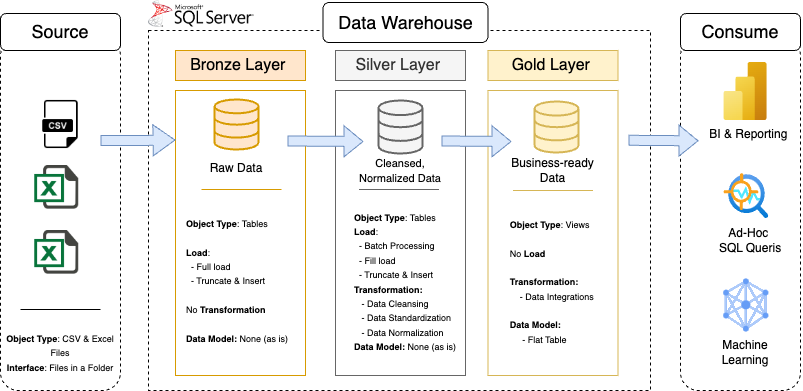

The diagram above was exported from draw.io. Its source (the exported page's mxGraphModel, read from the mxfile embedded in the PNG):
<mxGraphModel dx="909" dy="472" grid="1" gridSize="10" guides="1" tooltips="1" connect="1" arrows="1" fold="1" page="1" pageScale="1" pageWidth="850" pageHeight="1100" math="0" shadow="0">
  <root>
    <mxCell id="0" />
    <mxCell id="1" parent="0" />
    <mxCell id="O_ahnlPwxUcsONZjxQ2i-1" value="" style="rounded=0;whiteSpace=wrap;html=1;dashed=1;fillColor=none;glass=0;" vertex="1" parent="1">
      <mxGeometry x="168" y="240" width="502" height="360" as="geometry" />
    </mxCell>
    <mxCell id="O_ahnlPwxUcsONZjxQ2i-2" value="&lt;font style=&quot;font-size: 18px;&quot;&gt;Data Warehouse&lt;/font&gt;" style="rounded=1;whiteSpace=wrap;html=1;strokeColor=default;" vertex="1" parent="1">
      <mxGeometry x="342.5" y="212" width="165" height="40" as="geometry" />
    </mxCell>
    <mxCell id="O_ahnlPwxUcsONZjxQ2i-3" value="&lt;font style=&quot;font-size: 16px;&quot;&gt;Bronze Layer&amp;nbsp;&lt;/font&gt;" style="rounded=0;whiteSpace=wrap;html=1;fillColor=#ffe6cc;strokeColor=#d79b00;" vertex="1" parent="1">
      <mxGeometry x="195" y="260" width="130" height="30" as="geometry" />
    </mxCell>
    <mxCell id="O_ahnlPwxUcsONZjxQ2i-4" value="" style="rounded=0;whiteSpace=wrap;html=1;fillColor=none;strokeColor=#d79b00;" vertex="1" parent="1">
      <mxGeometry x="195" y="300" width="130" height="285" as="geometry" />
    </mxCell>
    <mxCell id="O_ahnlPwxUcsONZjxQ2i-5" value="&lt;font style=&quot;font-size: 16px;&quot;&gt;Silver Layer&amp;nbsp;&lt;/font&gt;" style="rounded=0;whiteSpace=wrap;html=1;fillColor=#f5f5f5;strokeColor=#666666;fontColor=#333333;" vertex="1" parent="1">
      <mxGeometry x="355" y="260" width="130" height="30" as="geometry" />
    </mxCell>
    <mxCell id="O_ahnlPwxUcsONZjxQ2i-6" value="" style="rounded=0;whiteSpace=wrap;html=1;fillColor=none;strokeColor=#666666;fontColor=#333333;" vertex="1" parent="1">
      <mxGeometry x="355" y="300" width="130" height="285" as="geometry" />
    </mxCell>
    <mxCell id="O_ahnlPwxUcsONZjxQ2i-7" value="&lt;font style=&quot;font-size: 16px;&quot;&gt;Gold Layer&amp;nbsp;&lt;/font&gt;" style="rounded=0;whiteSpace=wrap;html=1;fillColor=#fff2cc;strokeColor=#d6b656;" vertex="1" parent="1">
      <mxGeometry x="507.5" y="260" width="130" height="30" as="geometry" />
    </mxCell>
    <mxCell id="O_ahnlPwxUcsONZjxQ2i-8" value="" style="rounded=0;whiteSpace=wrap;html=1;fillColor=none;strokeColor=#d6b656;" vertex="1" parent="1">
      <mxGeometry x="507.5" y="300" width="130" height="285" as="geometry" />
    </mxCell>
    <mxCell id="O_ahnlPwxUcsONZjxQ2i-9" value="" style="html=1;verticalLabelPosition=bottom;align=center;labelBackgroundColor=#ffffff;verticalAlign=top;strokeWidth=2;strokeColor=#d79b00;shadow=0;dashed=0;shape=mxgraph.ios7.icons.data;fillColor=#ffe6cc;" vertex="1" parent="1">
      <mxGeometry x="234" y="309" width="44" height="50" as="geometry" />
    </mxCell>
    <mxCell id="O_ahnlPwxUcsONZjxQ2i-10" value="" style="html=1;verticalLabelPosition=bottom;align=center;labelBackgroundColor=#ffffff;verticalAlign=top;strokeWidth=2;strokeColor=#666666;shadow=0;dashed=0;shape=mxgraph.ios7.icons.data;fillColor=#f5f5f5;fontColor=#333333;" vertex="1" parent="1">
      <mxGeometry x="398" y="310" width="44" height="53" as="geometry" />
    </mxCell>
    <mxCell id="O_ahnlPwxUcsONZjxQ2i-11" value="" style="html=1;verticalLabelPosition=bottom;align=center;labelBackgroundColor=#ffffff;verticalAlign=top;strokeWidth=2;strokeColor=#d6b656;shadow=0;dashed=0;shape=mxgraph.ios7.icons.data;fillColor=#fff2cc;" vertex="1" parent="1">
      <mxGeometry x="554" y="311" width="44" height="51" as="geometry" />
    </mxCell>
    <mxCell id="O_ahnlPwxUcsONZjxQ2i-12" value="" style="shape=flexArrow;endArrow=classic;html=1;rounded=0;fillColor=#dae8fc;strokeColor=#6c8ebf;" edge="1" parent="1">
      <mxGeometry width="50" height="50" relative="1" as="geometry">
        <mxPoint x="307" y="350.5" as="sourcePoint" />
        <mxPoint x="383" y="351" as="targetPoint" />
      </mxGeometry>
    </mxCell>
    <mxCell id="O_ahnlPwxUcsONZjxQ2i-13" value="" style="shape=flexArrow;endArrow=classic;html=1;rounded=0;fillColor=#dae8fc;strokeColor=#6c8ebf;" edge="1" parent="1">
      <mxGeometry width="50" height="50" relative="1" as="geometry">
        <mxPoint x="461" y="350.5" as="sourcePoint" />
        <mxPoint x="531" y="351" as="targetPoint" />
      </mxGeometry>
    </mxCell>
    <mxCell id="O_ahnlPwxUcsONZjxQ2i-14" value="&lt;div style=&quot;text-align: left;&quot;&gt;&lt;b style=&quot;font-size: 9px; background-color: transparent; color: light-dark(rgb(0, 0, 0), rgb(255, 255, 255));&quot;&gt;Object Type&lt;/b&gt;&lt;span style=&quot;font-size: 9px; background-color: transparent; color: light-dark(rgb(0, 0, 0), rgb(255, 255, 255));&quot;&gt;: Tables&lt;/span&gt;&lt;/div&gt;&lt;div style=&quot;text-align: left;&quot;&gt;&lt;span style=&quot;font-size: 9px; background-color: transparent; color: light-dark(rgb(0, 0, 0), rgb(255, 255, 255));&quot;&gt;&lt;br&gt;&lt;/span&gt;&lt;/div&gt;&lt;div style=&quot;text-align: left;&quot;&gt;&lt;font style=&quot;font-size: 9px;&quot;&gt;&lt;b&gt;Load&lt;/b&gt;:&amp;nbsp;&lt;/font&gt;&lt;/div&gt;&lt;div style=&quot;text-align: left;&quot;&gt;&lt;span style=&quot;background-color: transparent; color: light-dark(rgb(0, 0, 0), rgb(255, 255, 255)); font-size: 9px; text-align: center;&quot;&gt;&amp;nbsp; - Full load&lt;/span&gt;&lt;/div&gt;&lt;div style=&quot;text-align: left;&quot;&gt;&lt;span style=&quot;background-color: transparent; color: light-dark(rgb(0, 0, 0), rgb(255, 255, 255)); font-size: 9px; text-align: center;&quot;&gt;&amp;nbsp; - Truncate &amp;amp; Insert&lt;/span&gt;&lt;/div&gt;&lt;div style=&quot;text-align: left;&quot;&gt;&lt;span style=&quot;background-color: transparent; color: light-dark(rgb(0, 0, 0), rgb(255, 255, 255)); font-size: 9px; text-align: center;&quot;&gt;&lt;br&gt;&lt;/span&gt;&lt;/div&gt;&lt;div style=&quot;text-align: left;&quot;&gt;&lt;span style=&quot;background-color: transparent; color: light-dark(rgb(0, 0, 0), rgb(255, 255, 255)); font-size: 9px; text-align: center;&quot;&gt;No &lt;b&gt;Transformation&lt;/b&gt;&lt;/span&gt;&lt;/div&gt;&lt;div style=&quot;text-align: left;&quot;&gt;&lt;span style=&quot;background-color: transparent; color: light-dark(rgb(0, 0, 0), rgb(255, 255, 255)); font-size: 9px; text-align: center;&quot;&gt;&lt;b&gt;&lt;br&gt;&lt;/b&gt;&lt;/span&gt;&lt;/div&gt;&lt;div style=&quot;text-align: left;&quot;&gt;&lt;span style=&quot;background-color: transparent; color: light-dark(rgb(0, 0, 0), rgb(255, 255, 255)); font-size: 9px; text-align: center;&quot;&gt;&lt;b&gt;Data Model: &lt;/b&gt;None (as is)&lt;/span&gt;&lt;/div&gt;" style="text;html=1;align=center;verticalAlign=middle;whiteSpace=wrap;rounded=0;" vertex="1" parent="1">
      <mxGeometry x="202" y="402" width="110" height="175" as="geometry" />
    </mxCell>
    <mxCell id="O_ahnlPwxUcsONZjxQ2i-15" value="" style="line;strokeWidth=1;rotatable=0;dashed=0;labelPosition=right;align=left;verticalAlign=middle;spacingTop=0;spacingLeft=6;points=[];portConstraint=eastwest;fillColor=#ffe6cc;strokeColor=#d79b00;" vertex="1" parent="1">
      <mxGeometry x="221" y="394" width="80" height="10" as="geometry" />
    </mxCell>
    <mxCell id="O_ahnlPwxUcsONZjxQ2i-16" value="&lt;div style=&quot;text-align: left;&quot;&gt;&lt;b style=&quot;font-size: 9px; background-color: transparent; color: light-dark(rgb(0, 0, 0), rgb(255, 255, 255));&quot;&gt;Object Type&lt;/b&gt;&lt;span style=&quot;font-size: 9px; background-color: transparent; color: light-dark(rgb(0, 0, 0), rgb(255, 255, 255));&quot;&gt;: Tables&lt;/span&gt;&lt;/div&gt;&lt;div style=&quot;text-align: left;&quot;&gt;&lt;font style=&quot;font-size: 9px;&quot;&gt;&lt;b&gt;Load&lt;/b&gt;:&amp;nbsp;&lt;/font&gt;&lt;/div&gt;&lt;div style=&quot;text-align: left;&quot;&gt;&lt;span style=&quot;background-color: transparent; color: light-dark(rgb(0, 0, 0), rgb(255, 255, 255)); font-size: 9px; text-align: center;&quot;&gt;&amp;nbsp; - Batch Processing&lt;/span&gt;&lt;/div&gt;&lt;div style=&quot;text-align: left;&quot;&gt;&lt;span style=&quot;background-color: transparent; color: light-dark(rgb(0, 0, 0), rgb(255, 255, 255)); font-size: 9px; text-align: center;&quot;&gt;&amp;nbsp; - Fill load&lt;/span&gt;&lt;/div&gt;&lt;div style=&quot;text-align: left;&quot;&gt;&lt;span style=&quot;background-color: transparent; color: light-dark(rgb(0, 0, 0), rgb(255, 255, 255)); font-size: 9px; text-align: center;&quot;&gt;&amp;nbsp; - Truncate &amp;amp; Insert&lt;/span&gt;&lt;/div&gt;&lt;div style=&quot;text-align: left;&quot;&gt;&lt;span style=&quot;background-color: transparent; color: light-dark(rgb(0, 0, 0), rgb(255, 255, 255)); font-size: 9px; text-align: center;&quot;&gt;&lt;b&gt;Transformation:&amp;nbsp;&lt;/b&gt;&lt;/span&gt;&lt;/div&gt;&lt;div style=&quot;text-align: left;&quot;&gt;&lt;b style=&quot;background-color: transparent; color: light-dark(rgb(0, 0, 0), rgb(255, 255, 255)); font-size: 9px; text-align: center;&quot;&gt;&amp;nbsp; &amp;nbsp;&lt;/b&gt;&lt;span style=&quot;background-color: transparent; color: light-dark(rgb(0, 0, 0), rgb(255, 255, 255)); font-size: 9px; text-align: center;&quot;&gt;- Data Cleansing&amp;nbsp;&lt;/span&gt;&lt;br&gt;&lt;span style=&quot;background-color: transparent; color: light-dark(rgb(0, 0, 0), rgb(255, 255, 255)); font-size: 9px; text-align: center;&quot;&gt;&amp;nbsp; &amp;nbsp;- Data Standardization&lt;/span&gt;&lt;br&gt;&lt;span style=&quot;background-color: transparent; color: light-dark(rgb(0, 0, 0), rgb(255, 255, 255)); font-size: 9px; text-align: center;&quot;&gt;&amp;nbsp; &amp;nbsp;- Data Normalization&lt;/span&gt;&lt;span style=&quot;background-color: transparent; color: light-dark(rgb(0, 0, 0), rgb(255, 255, 255)); font-size: 9px; text-align: center;&quot;&gt;&amp;nbsp;&lt;/span&gt;&lt;/div&gt;&lt;div style=&quot;text-align: left;&quot;&gt;&lt;span style=&quot;background-color: transparent; color: light-dark(rgb(0, 0, 0), rgb(255, 255, 255)); font-size: 9px; text-align: center;&quot;&gt;&lt;b&gt;Data Model: &lt;/b&gt;None (as is)&lt;/span&gt;&lt;/div&gt;" style="text;html=1;align=center;verticalAlign=middle;whiteSpace=wrap;rounded=0;" vertex="1" parent="1">
      <mxGeometry x="370" y="401" width="110" height="179" as="geometry" />
    </mxCell>
    <mxCell id="O_ahnlPwxUcsONZjxQ2i-17" value="" style="line;strokeWidth=1;rotatable=0;dashed=0;labelPosition=right;align=left;verticalAlign=middle;spacingTop=0;spacingLeft=6;points=[];portConstraint=eastwest;fillColor=#f5f5f5;strokeColor=#666666;fontColor=#333333;" vertex="1" parent="1">
      <mxGeometry x="378.5" y="394" width="80" height="10" as="geometry" />
    </mxCell>
    <mxCell id="O_ahnlPwxUcsONZjxQ2i-18" value="" style="line;strokeWidth=1;rotatable=0;dashed=0;labelPosition=right;align=left;verticalAlign=middle;spacingTop=0;spacingLeft=6;points=[];portConstraint=eastwest;fillColor=#fff2cc;strokeColor=#d6b656;fontStyle=1" vertex="1" parent="1">
      <mxGeometry x="532.5" y="395" width="80" height="10" as="geometry" />
    </mxCell>
    <mxCell id="O_ahnlPwxUcsONZjxQ2i-19" value="&lt;div style=&quot;text-align: left;&quot;&gt;&lt;b style=&quot;font-size: 9px; background-color: transparent; color: light-dark(rgb(0, 0, 0), rgb(255, 255, 255));&quot;&gt;Object Type&lt;/b&gt;&lt;span style=&quot;font-size: 9px; background-color: transparent; color: light-dark(rgb(0, 0, 0), rgb(255, 255, 255));&quot;&gt;: Views&lt;/span&gt;&lt;/div&gt;&lt;div style=&quot;text-align: left;&quot;&gt;&lt;span style=&quot;font-size: 9px; background-color: transparent; color: light-dark(rgb(0, 0, 0), rgb(255, 255, 255));&quot;&gt;&lt;br&gt;&lt;/span&gt;&lt;/div&gt;&lt;div style=&quot;text-align: left;&quot;&gt;&lt;font style=&quot;font-size: 9px;&quot;&gt;No&lt;b&gt; Load&lt;/b&gt;&lt;/font&gt;&lt;/div&gt;&lt;div style=&quot;text-align: left;&quot;&gt;&lt;font style=&quot;font-size: 9px;&quot;&gt;&lt;br&gt;&lt;/font&gt;&lt;/div&gt;&lt;div style=&quot;text-align: left;&quot;&gt;&lt;span style=&quot;background-color: transparent; color: light-dark(rgb(0, 0, 0), rgb(255, 255, 255)); font-size: 9px; text-align: center;&quot;&gt;&lt;b&gt;Transformation:&amp;nbsp;&lt;/b&gt;&lt;/span&gt;&lt;/div&gt;&lt;div style=&quot;text-align: left;&quot;&gt;&lt;span style=&quot;background-color: transparent; color: light-dark(rgb(0, 0, 0), rgb(255, 255, 255)); font-size: 9px; text-align: center;&quot;&gt;&lt;b&gt;&amp;nbsp; &amp;nbsp; &lt;/b&gt;- Data Integrations&amp;nbsp;&lt;/span&gt;&lt;/div&gt;&lt;div style=&quot;text-align: left;&quot;&gt;&lt;span style=&quot;background-color: transparent; color: light-dark(rgb(0, 0, 0), rgb(255, 255, 255)); font-size: 9px; text-align: center;&quot;&gt;&lt;b&gt;&lt;br&gt;&lt;/b&gt;&lt;/span&gt;&lt;/div&gt;&lt;div style=&quot;text-align: left;&quot;&gt;&lt;span style=&quot;background-color: transparent; color: light-dark(rgb(0, 0, 0), rgb(255, 255, 255)); font-size: 9px; text-align: center;&quot;&gt;&lt;b&gt;Data Model:&amp;nbsp;&lt;/b&gt;&lt;/span&gt;&lt;/div&gt;&lt;div style=&quot;text-align: left;&quot;&gt;&lt;span style=&quot;background-color: transparent; color: light-dark(rgb(0, 0, 0), rgb(255, 255, 255)); font-size: 9px; text-align: center;&quot;&gt;&amp;nbsp; &amp;nbsp; &amp;nbsp;- Flat Table&amp;nbsp;&lt;/span&gt;&lt;/div&gt;" style="text;html=1;align=center;verticalAlign=middle;whiteSpace=wrap;rounded=0;" vertex="1" parent="1">
      <mxGeometry x="517.5" y="415" width="110" height="151" as="geometry" />
    </mxCell>
    <mxCell id="O_ahnlPwxUcsONZjxQ2i-20" value="Raw Data" style="text;html=1;align=center;verticalAlign=middle;whiteSpace=wrap;rounded=0;" vertex="1" parent="1">
      <mxGeometry x="226" y="363" width="60" height="30" as="geometry" />
    </mxCell>
    <mxCell id="O_ahnlPwxUcsONZjxQ2i-21" value="&lt;font style=&quot;font-size: 11px;&quot;&gt;Cleansed, Normalized Data&lt;/font&gt;" style="text;html=1;align=center;verticalAlign=middle;whiteSpace=wrap;rounded=0;" vertex="1" parent="1">
      <mxGeometry x="373" y="365" width="94" height="30" as="geometry" />
    </mxCell>
    <mxCell id="O_ahnlPwxUcsONZjxQ2i-22" value="Business-ready Data" style="text;html=1;align=center;verticalAlign=middle;whiteSpace=wrap;rounded=0;" vertex="1" parent="1">
      <mxGeometry x="529.88" y="365" width="85.25" height="30" as="geometry" />
    </mxCell>
    <mxCell id="O_ahnlPwxUcsONZjxQ2i-23" value="" style="shape=image;verticalLabelPosition=bottom;labelBackgroundColor=default;verticalAlign=top;aspect=fixed;imageAspect=0;image=https://www.cloudchampion.se/wp-content/uploads/sites/4/2018/12/microsoft-sql-server-logopedia-fandom-powered-by-wikia-simpleminimalist-sql-logo-lovable-2.png;" vertex="1" parent="1">
      <mxGeometry x="168" y="210" width="105.88" height="27" as="geometry" />
    </mxCell>
    <mxCell id="jLhGefb4X0ZH9NxHhU9U-1" value="" style="rounded=1;whiteSpace=wrap;html=1;fillColor=none;dashed=1;" vertex="1" parent="1">
      <mxGeometry x="20" y="247" width="120" height="353" as="geometry" />
    </mxCell>
    <mxCell id="jLhGefb4X0ZH9NxHhU9U-2" value="&lt;font style=&quot;font-size: 18px;&quot;&gt;Source&lt;/font&gt;" style="rounded=1;whiteSpace=wrap;html=1;" vertex="1" parent="1">
      <mxGeometry x="20" y="223" width="120" height="37" as="geometry" />
    </mxCell>
    <mxCell id="jLhGefb4X0ZH9NxHhU9U-3" value="" style="shape=image;html=1;verticalAlign=top;verticalLabelPosition=bottom;labelBackgroundColor=#ffffff;imageAspect=0;aspect=fixed;image=https://cdn3.iconfinder.com/data/icons/document-icons-2/30/647702-excel-128.png" vertex="1" parent="1">
      <mxGeometry x="54.25" y="375" width="44" height="44" as="geometry" />
    </mxCell>
    <mxCell id="jLhGefb4X0ZH9NxHhU9U-4" value="" style="shape=image;html=1;verticalAlign=top;verticalLabelPosition=bottom;labelBackgroundColor=#ffffff;imageAspect=0;aspect=fixed;image=https://cdn3.iconfinder.com/data/icons/document-icons-2/30/647702-excel-128.png" vertex="1" parent="1">
      <mxGeometry x="54.25" y="440" width="44" height="44" as="geometry" />
    </mxCell>
    <mxCell id="jLhGefb4X0ZH9NxHhU9U-5" value="" style="shape=image;html=1;verticalAlign=top;verticalLabelPosition=bottom;labelBackgroundColor=#ffffff;imageAspect=0;aspect=fixed;image=https://cdn3.iconfinder.com/data/icons/dompicon-glyph-file-format-2/256/file-csv-format-type-128.png" vertex="1" parent="1">
      <mxGeometry x="54.25" y="308.25" width="51.5" height="51.5" as="geometry" />
    </mxCell>
    <mxCell id="jLhGefb4X0ZH9NxHhU9U-6" value="&lt;font style=&quot;font-size: 9px;&quot;&gt;&lt;b&gt;Object Type&lt;/b&gt;: CSV &amp;amp; Excel Files&lt;/font&gt;&lt;div&gt;&lt;font style=&quot;font-size: 9px;&quot;&gt;&lt;b&gt;Interface&lt;/b&gt;: Files in a Folder&lt;/font&gt;&lt;/div&gt;" style="text;html=1;align=center;verticalAlign=middle;whiteSpace=wrap;rounded=0;" vertex="1" parent="1">
      <mxGeometry x="25" y="547" width="110" height="30" as="geometry" />
    </mxCell>
    <mxCell id="jLhGefb4X0ZH9NxHhU9U-7" value="" style="line;strokeWidth=1;rotatable=0;dashed=0;labelPosition=right;align=left;verticalAlign=middle;spacingTop=0;spacingLeft=6;points=[];portConstraint=eastwest;" vertex="1" parent="1">
      <mxGeometry x="40" y="514" width="80" height="10" as="geometry" />
    </mxCell>
    <mxCell id="jLhGefb4X0ZH9NxHhU9U-8" value="" style="rounded=1;whiteSpace=wrap;html=1;fillColor=none;dashed=1;" vertex="1" parent="1">
      <mxGeometry x="700" y="247" width="120" height="353" as="geometry" />
    </mxCell>
    <mxCell id="jLhGefb4X0ZH9NxHhU9U-9" value="&lt;font style=&quot;font-size: 18px;&quot;&gt;Consume&lt;/font&gt;" style="rounded=1;whiteSpace=wrap;html=1;fillColor=default;strokeColor=default;" vertex="1" parent="1">
      <mxGeometry x="700" y="223" width="120" height="37" as="geometry" />
    </mxCell>
    <mxCell id="jLhGefb4X0ZH9NxHhU9U-17" value="" style="image;aspect=fixed;html=1;points=[];align=center;fontSize=12;image=img/lib/azure2/analytics/Power_BI_Embedded.svg;" vertex="1" parent="1">
      <mxGeometry x="743.25" y="272" width="43.5" height="58" as="geometry" />
    </mxCell>
    <mxCell id="jLhGefb4X0ZH9NxHhU9U-18" value="BI &amp;amp; Reporting&amp;nbsp;" style="text;html=1;align=center;verticalAlign=middle;whiteSpace=wrap;rounded=0;" vertex="1" parent="1">
      <mxGeometry x="718" y="329" width="104" height="30" as="geometry" />
    </mxCell>
    <mxCell id="jLhGefb4X0ZH9NxHhU9U-19" value="Ad-Hoc&amp;nbsp;&lt;div&gt;SQL Queris&lt;/div&gt;" style="text;html=1;align=center;verticalAlign=middle;whiteSpace=wrap;rounded=0;" vertex="1" parent="1">
      <mxGeometry x="718" y="435" width="104" height="30" as="geometry" />
    </mxCell>
    <mxCell id="jLhGefb4X0ZH9NxHhU9U-20" value="" style="image;aspect=fixed;html=1;points=[];align=center;fontSize=12;image=img/lib/azure2/ai_machine_learning/Anomaly_Detector.svg;" vertex="1" parent="1">
      <mxGeometry x="743.25" y="383" width="45" height="45" as="geometry" />
    </mxCell>
    <mxCell id="jLhGefb4X0ZH9NxHhU9U-21" value="" style="editableCssRules=.*;html=1;shape=image;verticalLabelPosition=bottom;labelBackgroundColor=#ffffff;verticalAlign=top;aspect=fixed;imageAspect=0;image=data:image/svg+xml,(base64 omitted: 2764 chars);" vertex="1" parent="1">
      <mxGeometry x="743.25" y="488.53000000000003" width="45" height="52.94" as="geometry" />
    </mxCell>
    <mxCell id="jLhGefb4X0ZH9NxHhU9U-22" value="Machine Learning" style="text;html=1;align=center;verticalAlign=middle;whiteSpace=wrap;rounded=0;" vertex="1" parent="1">
      <mxGeometry x="735" y="547" width="60" height="30" as="geometry" />
    </mxCell>
    <mxCell id="jLhGefb4X0ZH9NxHhU9U-23" value="" style="shape=flexArrow;endArrow=classic;html=1;rounded=0;fillColor=#dae8fc;strokeColor=#6c8ebf;width=10;endSize=6.98;" edge="1" parent="1">
      <mxGeometry width="50" height="50" relative="1" as="geometry">
        <mxPoint x="120" y="350" as="sourcePoint" />
        <mxPoint x="195" y="349.5" as="targetPoint" />
        <Array as="points">
          <mxPoint x="160" y="350" />
        </Array>
      </mxGeometry>
    </mxCell>
    <mxCell id="A19I7GwpeBJkCo1VXmbl-1" value="" style="shape=flexArrow;endArrow=classic;html=1;rounded=0;fillColor=#dae8fc;strokeColor=#6c8ebf;" edge="1" parent="1">
      <mxGeometry width="50" height="50" relative="1" as="geometry">
        <mxPoint x="648" y="349.8" as="sourcePoint" />
        <mxPoint x="718" y="350.3" as="targetPoint" />
      </mxGeometry>
    </mxCell>
  </root>
</mxGraphModel>